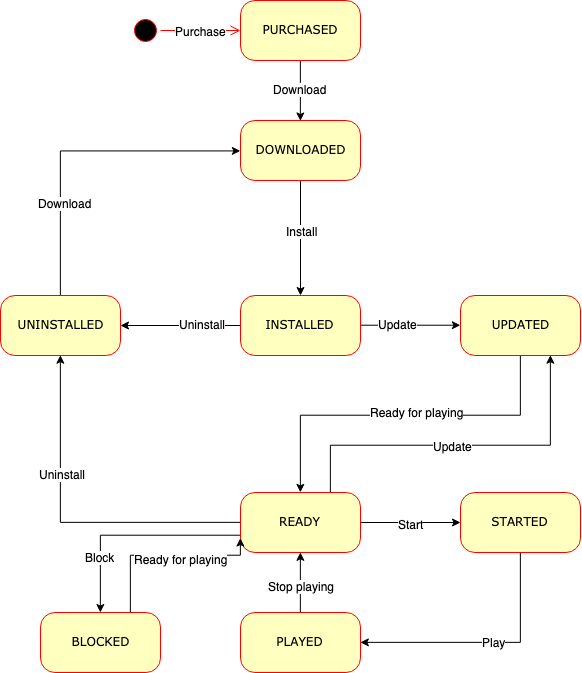

The diagram above was exported from draw.io. Its source (the exported page's mxGraphModel, read from the mxfile embedded in the PNG):
<mxGraphModel dx="1283" dy="676" grid="1" gridSize="10" guides="1" tooltips="1" connect="1" arrows="1" fold="1" page="1" pageScale="1" pageWidth="1100" pageHeight="850" background="#ffffff" math="0" shadow="0">
  <root>
    <mxCell id="0" />
    <mxCell id="1" parent="0" />
    <mxCell id="382b91b5511bd0f7-1" value="" style="ellipse;html=1;shape=startState;fillColor=#000000;strokeColor=#ff0000;rounded=1;shadow=0;comic=0;labelBackgroundColor=none;fontFamily=Verdana;fontSize=12;fontColor=#000000;align=center;direction=south;" parent="1" vertex="1">
      <mxGeometry x="220" y="60" width="30" height="30" as="geometry" />
    </mxCell>
    <mxCell id="That90O7uWZB2cAomTzE-12" style="edgeStyle=orthogonalEdgeStyle;rounded=0;orthogonalLoop=1;jettySize=auto;html=1;entryX=0.5;entryY=0;entryDx=0;entryDy=0;" edge="1" parent="1" source="382b91b5511bd0f7-6" target="That90O7uWZB2cAomTzE-1">
      <mxGeometry relative="1" as="geometry" />
    </mxCell>
    <mxCell id="That90O7uWZB2cAomTzE-13" value="Download" style="text;html=1;resizable=0;points=[];align=center;verticalAlign=middle;labelBackgroundColor=#ffffff;" vertex="1" connectable="0" parent="That90O7uWZB2cAomTzE-12">
      <mxGeometry x="0.0071" y="-3" relative="1" as="geometry">
        <mxPoint x="2" y="-2" as="offset" />
      </mxGeometry>
    </mxCell>
    <mxCell id="382b91b5511bd0f7-6" value="PURCHASED" style="rounded=1;whiteSpace=wrap;html=1;arcSize=24;fillColor=#ffffc0;strokeColor=#ff0000;shadow=0;comic=0;labelBackgroundColor=none;fontFamily=Verdana;fontSize=12;fontColor=#000000;align=center;" parent="1" vertex="1">
      <mxGeometry x="330" y="45" width="120" height="60" as="geometry" />
    </mxCell>
    <mxCell id="2a3bc250acf0617d-9" style="edgeStyle=orthogonalEdgeStyle;html=1;labelBackgroundColor=none;endArrow=open;endSize=8;strokeColor=#ff0000;fontFamily=Verdana;fontSize=12;align=left;" parent="1" source="382b91b5511bd0f7-1" target="382b91b5511bd0f7-6" edge="1">
      <mxGeometry relative="1" as="geometry" />
    </mxCell>
    <mxCell id="That90O7uWZB2cAomTzE-11" value="Purchase" style="text;html=1;resizable=0;points=[];align=center;verticalAlign=middle;labelBackgroundColor=#ffffff;" vertex="1" connectable="0" parent="2a3bc250acf0617d-9">
      <mxGeometry x="-0.4321" y="-2" relative="1" as="geometry">
        <mxPoint x="17" y="-2" as="offset" />
      </mxGeometry>
    </mxCell>
    <mxCell id="That90O7uWZB2cAomTzE-14" style="edgeStyle=orthogonalEdgeStyle;rounded=0;orthogonalLoop=1;jettySize=auto;html=1;" edge="1" parent="1" source="That90O7uWZB2cAomTzE-1" target="That90O7uWZB2cAomTzE-2">
      <mxGeometry relative="1" as="geometry" />
    </mxCell>
    <mxCell id="That90O7uWZB2cAomTzE-15" value="Install" style="text;html=1;resizable=0;points=[];align=center;verticalAlign=middle;labelBackgroundColor=#ffffff;" vertex="1" connectable="0" parent="That90O7uWZB2cAomTzE-14">
      <mxGeometry x="-0.123" y="1" relative="1" as="geometry">
        <mxPoint as="offset" />
      </mxGeometry>
    </mxCell>
    <mxCell id="That90O7uWZB2cAomTzE-1" value="DOWNLOADED&lt;br&gt;" style="rounded=1;whiteSpace=wrap;html=1;arcSize=24;fillColor=#ffffc0;strokeColor=#ff0000;shadow=0;comic=0;labelBackgroundColor=none;fontFamily=Verdana;fontSize=12;fontColor=#000000;align=center;" vertex="1" parent="1">
      <mxGeometry x="330" y="165" width="120" height="60" as="geometry" />
    </mxCell>
    <mxCell id="That90O7uWZB2cAomTzE-26" style="edgeStyle=orthogonalEdgeStyle;rounded=0;orthogonalLoop=1;jettySize=auto;html=1;entryX=0;entryY=0.5;entryDx=0;entryDy=0;" edge="1" parent="1" source="That90O7uWZB2cAomTzE-2" target="That90O7uWZB2cAomTzE-3">
      <mxGeometry relative="1" as="geometry" />
    </mxCell>
    <mxCell id="That90O7uWZB2cAomTzE-27" value="Update" style="text;html=1;resizable=0;points=[];align=center;verticalAlign=middle;labelBackgroundColor=#ffffff;" vertex="1" connectable="0" parent="That90O7uWZB2cAomTzE-26">
      <mxGeometry x="-0.2484" y="1" relative="1" as="geometry">
        <mxPoint as="offset" />
      </mxGeometry>
    </mxCell>
    <mxCell id="That90O7uWZB2cAomTzE-44" style="edgeStyle=orthogonalEdgeStyle;rounded=0;orthogonalLoop=1;jettySize=auto;html=1;" edge="1" parent="1" source="That90O7uWZB2cAomTzE-2" target="That90O7uWZB2cAomTzE-6">
      <mxGeometry relative="1" as="geometry" />
    </mxCell>
    <mxCell id="That90O7uWZB2cAomTzE-45" value="Uninstall" style="text;html=1;resizable=0;points=[];align=center;verticalAlign=middle;labelBackgroundColor=#ffffff;" vertex="1" connectable="0" parent="That90O7uWZB2cAomTzE-44">
      <mxGeometry x="-0.3548" y="-2" relative="1" as="geometry">
        <mxPoint as="offset" />
      </mxGeometry>
    </mxCell>
    <mxCell id="That90O7uWZB2cAomTzE-2" value="INSTALLED&lt;br&gt;" style="rounded=1;whiteSpace=wrap;html=1;arcSize=24;fillColor=#ffffc0;strokeColor=#ff0000;shadow=0;comic=0;labelBackgroundColor=none;fontFamily=Verdana;fontSize=12;fontColor=#000000;align=center;" vertex="1" parent="1">
      <mxGeometry x="330" y="340" width="120" height="60" as="geometry" />
    </mxCell>
    <mxCell id="That90O7uWZB2cAomTzE-28" style="edgeStyle=orthogonalEdgeStyle;rounded=0;orthogonalLoop=1;jettySize=auto;html=1;entryX=0.5;entryY=0;entryDx=0;entryDy=0;" edge="1" parent="1" source="That90O7uWZB2cAomTzE-3" target="That90O7uWZB2cAomTzE-21">
      <mxGeometry relative="1" as="geometry">
        <Array as="points">
          <mxPoint x="610" y="460" />
          <mxPoint x="390" y="460" />
        </Array>
      </mxGeometry>
    </mxCell>
    <mxCell id="That90O7uWZB2cAomTzE-29" value="Ready for playing" style="text;html=1;resizable=0;points=[];align=center;verticalAlign=middle;labelBackgroundColor=#ffffff;" vertex="1" connectable="0" parent="That90O7uWZB2cAomTzE-28">
      <mxGeometry x="-0.0809" y="-3" relative="1" as="geometry">
        <mxPoint as="offset" />
      </mxGeometry>
    </mxCell>
    <mxCell id="That90O7uWZB2cAomTzE-3" value="UPDATED&lt;br&gt;" style="rounded=1;whiteSpace=wrap;html=1;arcSize=24;fillColor=#ffffc0;strokeColor=#ff0000;shadow=0;comic=0;labelBackgroundColor=none;fontFamily=Verdana;fontSize=12;fontColor=#000000;align=center;" vertex="1" parent="1">
      <mxGeometry x="550" y="340" width="120" height="60" as="geometry" />
    </mxCell>
    <mxCell id="That90O7uWZB2cAomTzE-19" style="edgeStyle=orthogonalEdgeStyle;rounded=0;orthogonalLoop=1;jettySize=auto;html=1;entryX=1;entryY=0.5;entryDx=0;entryDy=0;exitX=0.5;exitY=1;exitDx=0;exitDy=0;" edge="1" parent="1" source="That90O7uWZB2cAomTzE-4" target="That90O7uWZB2cAomTzE-5">
      <mxGeometry relative="1" as="geometry" />
    </mxCell>
    <mxCell id="That90O7uWZB2cAomTzE-20" value="Play" style="text;html=1;resizable=0;points=[];align=center;verticalAlign=middle;labelBackgroundColor=#ffffff;" vertex="1" connectable="0" parent="That90O7uWZB2cAomTzE-19">
      <mxGeometry x="-0.0677" y="-1" relative="1" as="geometry">
        <mxPoint as="offset" />
      </mxGeometry>
    </mxCell>
    <mxCell id="That90O7uWZB2cAomTzE-4" value="STARTED&lt;br&gt;" style="rounded=1;whiteSpace=wrap;html=1;arcSize=24;fillColor=#ffffc0;strokeColor=#ff0000;shadow=0;comic=0;labelBackgroundColor=none;fontFamily=Verdana;fontSize=12;fontColor=#000000;align=center;" vertex="1" parent="1">
      <mxGeometry x="550" y="537" width="120" height="60" as="geometry" />
    </mxCell>
    <mxCell id="That90O7uWZB2cAomTzE-22" style="edgeStyle=orthogonalEdgeStyle;rounded=0;orthogonalLoop=1;jettySize=auto;html=1;entryX=0.5;entryY=1;entryDx=0;entryDy=0;" edge="1" parent="1" source="That90O7uWZB2cAomTzE-5" target="That90O7uWZB2cAomTzE-21">
      <mxGeometry relative="1" as="geometry" />
    </mxCell>
    <mxCell id="That90O7uWZB2cAomTzE-23" value="Stop playing" style="text;html=1;resizable=0;points=[];align=center;verticalAlign=middle;labelBackgroundColor=#ffffff;" vertex="1" connectable="0" parent="That90O7uWZB2cAomTzE-22">
      <mxGeometry x="0.0047" y="-3" relative="1" as="geometry">
        <mxPoint x="-3" y="3" as="offset" />
      </mxGeometry>
    </mxCell>
    <mxCell id="That90O7uWZB2cAomTzE-5" value="PLAYED&lt;br&gt;" style="rounded=1;whiteSpace=wrap;html=1;arcSize=24;fillColor=#ffffc0;strokeColor=#ff0000;shadow=0;comic=0;labelBackgroundColor=none;fontFamily=Verdana;fontSize=12;fontColor=#000000;align=center;" vertex="1" parent="1">
      <mxGeometry x="330" y="657" width="120" height="60" as="geometry" />
    </mxCell>
    <mxCell id="That90O7uWZB2cAomTzE-36" style="edgeStyle=orthogonalEdgeStyle;rounded=0;orthogonalLoop=1;jettySize=auto;html=1;entryX=0;entryY=0.5;entryDx=0;entryDy=0;" edge="1" parent="1" source="That90O7uWZB2cAomTzE-6" target="That90O7uWZB2cAomTzE-1">
      <mxGeometry relative="1" as="geometry">
        <Array as="points">
          <mxPoint x="150" y="195" />
        </Array>
      </mxGeometry>
    </mxCell>
    <mxCell id="That90O7uWZB2cAomTzE-37" value="Download&lt;br&gt;" style="text;html=1;resizable=0;points=[];align=center;verticalAlign=middle;labelBackgroundColor=#ffffff;" vertex="1" connectable="0" parent="That90O7uWZB2cAomTzE-36">
      <mxGeometry x="-0.4261" y="-4" relative="1" as="geometry">
        <mxPoint as="offset" />
      </mxGeometry>
    </mxCell>
    <mxCell id="That90O7uWZB2cAomTzE-6" value="UNINSTALLED&lt;br&gt;" style="rounded=1;whiteSpace=wrap;html=1;arcSize=24;fillColor=#ffffc0;strokeColor=#ff0000;shadow=0;comic=0;labelBackgroundColor=none;fontFamily=Verdana;fontSize=12;fontColor=#000000;align=center;" vertex="1" parent="1">
      <mxGeometry x="90" y="340" width="120" height="60" as="geometry" />
    </mxCell>
    <mxCell id="That90O7uWZB2cAomTzE-25" style="edgeStyle=orthogonalEdgeStyle;rounded=0;orthogonalLoop=1;jettySize=auto;html=1;" edge="1" parent="1" source="That90O7uWZB2cAomTzE-21" target="That90O7uWZB2cAomTzE-4">
      <mxGeometry relative="1" as="geometry" />
    </mxCell>
    <mxCell id="That90O7uWZB2cAomTzE-32" value="Start" style="text;html=1;resizable=0;points=[];align=center;verticalAlign=middle;labelBackgroundColor=#ffffff;" vertex="1" connectable="0" parent="That90O7uWZB2cAomTzE-25">
      <mxGeometry x="-0.0029" y="-1" relative="1" as="geometry">
        <mxPoint as="offset" />
      </mxGeometry>
    </mxCell>
    <mxCell id="That90O7uWZB2cAomTzE-30" style="edgeStyle=orthogonalEdgeStyle;rounded=0;orthogonalLoop=1;jettySize=auto;html=1;exitX=0.75;exitY=0;exitDx=0;exitDy=0;entryX=0.75;entryY=1;entryDx=0;entryDy=0;" edge="1" parent="1" source="That90O7uWZB2cAomTzE-21" target="That90O7uWZB2cAomTzE-3">
      <mxGeometry relative="1" as="geometry">
        <Array as="points">
          <mxPoint x="420" y="490" />
          <mxPoint x="640" y="490" />
        </Array>
      </mxGeometry>
    </mxCell>
    <mxCell id="That90O7uWZB2cAomTzE-31" value="Update" style="text;html=1;resizable=0;points=[];align=center;verticalAlign=middle;labelBackgroundColor=#ffffff;" vertex="1" connectable="0" parent="That90O7uWZB2cAomTzE-30">
      <mxGeometry x="-0.056" y="-1" relative="1" as="geometry">
        <mxPoint as="offset" />
      </mxGeometry>
    </mxCell>
    <mxCell id="That90O7uWZB2cAomTzE-33" style="edgeStyle=orthogonalEdgeStyle;rounded=0;orthogonalLoop=1;jettySize=auto;html=1;entryX=0.5;entryY=1;entryDx=0;entryDy=0;" edge="1" parent="1" source="That90O7uWZB2cAomTzE-21" target="That90O7uWZB2cAomTzE-6">
      <mxGeometry relative="1" as="geometry" />
    </mxCell>
    <mxCell id="That90O7uWZB2cAomTzE-34" value="Uninstall" style="text;html=1;resizable=0;points=[];align=center;verticalAlign=middle;labelBackgroundColor=#ffffff;" vertex="1" connectable="0" parent="That90O7uWZB2cAomTzE-33">
      <mxGeometry x="0.3199" y="-1" relative="1" as="geometry">
        <mxPoint as="offset" />
      </mxGeometry>
    </mxCell>
    <mxCell id="That90O7uWZB2cAomTzE-40" style="edgeStyle=orthogonalEdgeStyle;rounded=0;orthogonalLoop=1;jettySize=auto;html=1;" edge="1" parent="1" source="That90O7uWZB2cAomTzE-21" target="That90O7uWZB2cAomTzE-38">
      <mxGeometry relative="1" as="geometry">
        <Array as="points">
          <mxPoint x="190" y="580" />
        </Array>
      </mxGeometry>
    </mxCell>
    <mxCell id="That90O7uWZB2cAomTzE-41" value="Block" style="text;html=1;resizable=0;points=[];align=center;verticalAlign=middle;labelBackgroundColor=#ffffff;" vertex="1" connectable="0" parent="That90O7uWZB2cAomTzE-40">
      <mxGeometry x="0.2891" y="21" relative="1" as="geometry">
        <mxPoint x="-22" y="22" as="offset" />
      </mxGeometry>
    </mxCell>
    <mxCell id="That90O7uWZB2cAomTzE-21" value="READY&lt;br&gt;" style="rounded=1;whiteSpace=wrap;html=1;arcSize=24;fillColor=#ffffc0;strokeColor=#ff0000;shadow=0;comic=0;labelBackgroundColor=none;fontFamily=Verdana;fontSize=12;fontColor=#000000;align=center;" vertex="1" parent="1">
      <mxGeometry x="330" y="537" width="120" height="60" as="geometry" />
    </mxCell>
    <mxCell id="That90O7uWZB2cAomTzE-42" style="edgeStyle=orthogonalEdgeStyle;rounded=0;orthogonalLoop=1;jettySize=auto;html=1;entryX=0;entryY=0.75;entryDx=0;entryDy=0;" edge="1" parent="1" source="That90O7uWZB2cAomTzE-38" target="That90O7uWZB2cAomTzE-21">
      <mxGeometry relative="1" as="geometry">
        <Array as="points">
          <mxPoint x="220" y="600" />
          <mxPoint x="330" y="600" />
        </Array>
      </mxGeometry>
    </mxCell>
    <mxCell id="That90O7uWZB2cAomTzE-43" value="Ready for playing" style="text;html=1;resizable=0;points=[];align=center;verticalAlign=middle;labelBackgroundColor=#ffffff;" vertex="1" connectable="0" parent="That90O7uWZB2cAomTzE-42">
      <mxGeometry x="0.1634" y="-4" relative="1" as="geometry">
        <mxPoint as="offset" />
      </mxGeometry>
    </mxCell>
    <mxCell id="That90O7uWZB2cAomTzE-38" value="BLOCKED&lt;br&gt;" style="rounded=1;whiteSpace=wrap;html=1;arcSize=24;fillColor=#ffffc0;strokeColor=#ff0000;shadow=0;comic=0;labelBackgroundColor=none;fontFamily=Verdana;fontSize=12;fontColor=#000000;align=center;" vertex="1" parent="1">
      <mxGeometry x="130" y="657" width="120" height="60" as="geometry" />
    </mxCell>
  </root>
</mxGraphModel>